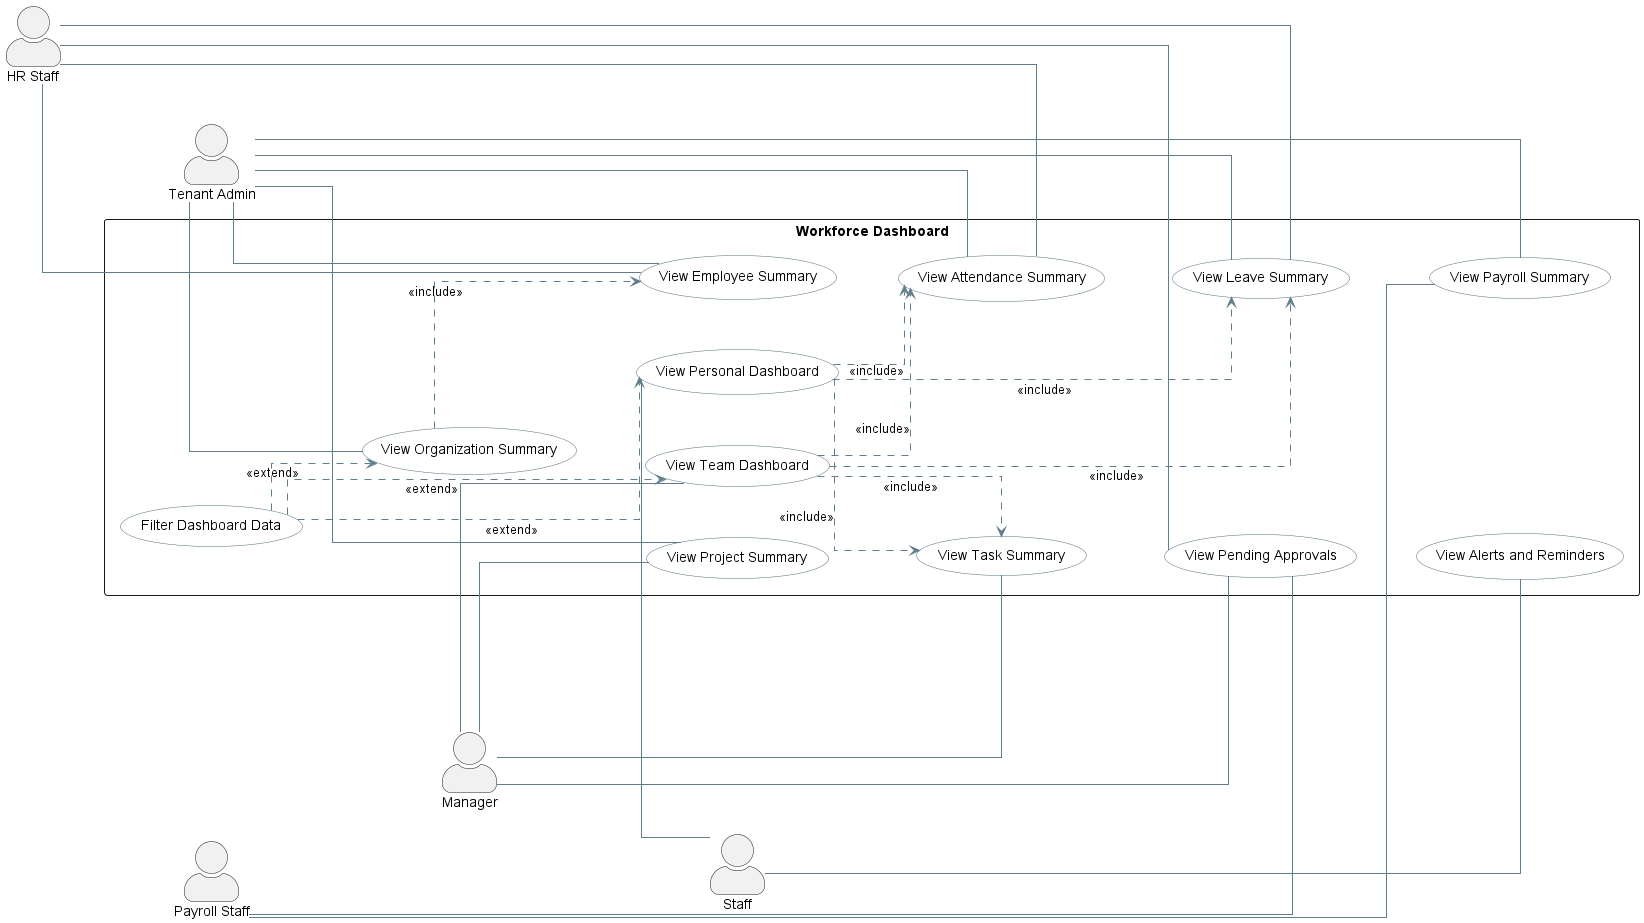

The diagram above was rendered by PlantUML. Its source (embedded in the PNG):
@startuml
left to right direction

skinparam actorStyle awesome
skinparam shadowing false
skinparam linetype ortho
skinparam nodesep 50
skinparam ranksep 60

skinparam usecase {
    BackgroundColor #FFFFFF
    BorderColor #546E7A
    ArrowColor #607D8B
}

actor "Tenant Admin" as TenantAdmin
actor "HR Staff" as HR
actor "Payroll Staff" as PayrollStaff
actor Manager
actor Staff

rectangle "Workforce Dashboard" {
    usecase "View Organization Summary" as UC_Organization
    usecase "View Employee Summary" as UC_Employee
    usecase "View Attendance Summary" as UC_Attendance
    usecase "View Leave Summary" as UC_Leave
    usecase "View Payroll Summary" as UC_Payroll
    usecase "View Project Summary" as UC_Project
    usecase "View Task Summary" as UC_Task

    usecase "View Pending Approvals" as UC_Approvals
    usecase "View Alerts and Reminders" as UC_Alerts
    usecase "Filter Dashboard Data" as UC_Filter
    usecase "View Personal Dashboard" as UC_Personal
    usecase "View Team Dashboard" as UC_Team
}

TenantAdmin -- UC_Organization
TenantAdmin -- UC_Employee
TenantAdmin -- UC_Attendance
TenantAdmin -- UC_Leave
TenantAdmin -- UC_Payroll
TenantAdmin -- UC_Project

HR -- UC_Employee
HR -- UC_Attendance
HR -- UC_Leave
HR -- UC_Approvals

PayrollStaff -- UC_Payroll
PayrollStaff -- UC_Approvals

Manager -- UC_Team
Manager -- UC_Project
Manager -- UC_Task
Manager -- UC_Approvals

Staff -- UC_Personal
Staff -- UC_Alerts

UC_Organization ..> UC_Employee : <<include>>
UC_Team ..> UC_Attendance : <<include>>
UC_Team ..> UC_Leave : <<include>>
UC_Team ..> UC_Task : <<include>>

UC_Personal ..> UC_Attendance : <<include>>
UC_Personal ..> UC_Leave : <<include>>
UC_Personal ..> UC_Task : <<include>>

UC_Filter ..> UC_Organization : <<extend>>
UC_Filter ..> UC_Team : <<extend>>
UC_Filter ..> UC_Personal : <<extend>>

TenantAdmin -[hidden]right-> UC_Organization
UC_Personal -[hidden]right-> Staff

UC_Organization -[hidden]down-> UC_Employee
UC_Employee -[hidden]down-> UC_Attendance
UC_Attendance -[hidden]down-> UC_Leave
UC_Leave -[hidden]down-> UC_Payroll

UC_Project -[hidden]down-> UC_Task
UC_Task -[hidden]down-> UC_Approvals
UC_Approvals -[hidden]down-> UC_Alerts

HR -[hidden]down-> PayrollStaff
PayrollStaff -[hidden]down-> Manager
Manager -[hidden]down-> Staff

@enduml